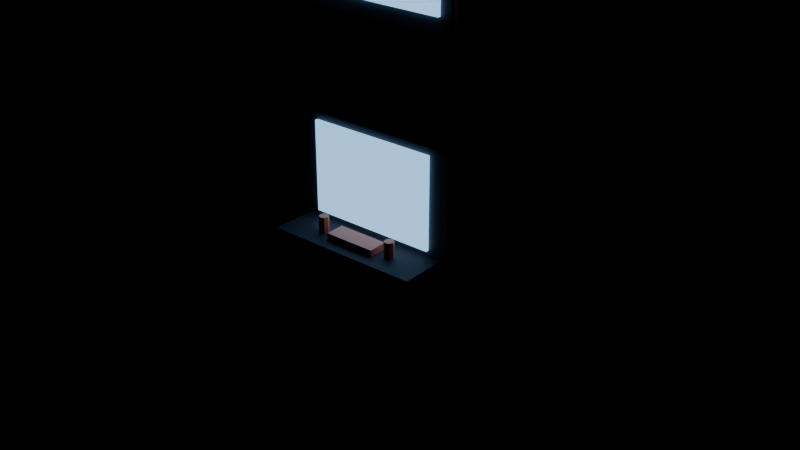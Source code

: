 # Source: living-arcade-cabinet.blend  (saved by Blender 5.2.44; exported with 4.5.12 LTS)
import bpy
from mathutils import Matrix  # noqa: F401  (used for matrix-valued properties, if any)

bpy.ops.wm.read_factory_settings(use_empty=True)
scene = bpy.context.scene
scene.name = 'Scene'

# ---- materials (node trees are filled in below, after node groups)
mat_mat_body = bpy.data.materials.new('MAT_Body')
mat_fx_screen = bpy.data.materials.new('FX_Screen')
mat_mat_accent = bpy.data.materials.new('MAT_Accent')
mat_mat_dark = bpy.data.materials.new('MAT_Dark')

# ---- material node trees
mat_mat_body.use_nodes = True; mat_mat_body.node_tree.nodes.clear()
_N = mat_mat_body.node_tree.nodes; _L = mat_mat_body.node_tree.links
n0 = _N.new('ShaderNodeBsdfPrincipled'); n0.name = 'Principled BSDF'; n0.location = (-200, 100)
n0.inputs[0].default_value = (0.12, 0.12, 0.15, 1.0)
n0.inputs[1].default_value = 0.2
n0.inputs[2].default_value = 0.6
n0.inputs[10].default_value = 0.005
n1 = _N.new('ShaderNodeOutputMaterial'); n1.name = 'Material Output'; n1.location = (200, 100)
_L.new(n0.outputs[0], n1.inputs[0])
n1.is_active_output = True
mat_fx_screen.use_nodes = True; mat_fx_screen.node_tree.nodes.clear()
_N = mat_fx_screen.node_tree.nodes; _L = mat_fx_screen.node_tree.links
n0 = _N.new('ShaderNodeBsdfPrincipled'); n0.name = 'Principled BSDF'; n0.location = (-200, 100)
n0.inputs[0].default_value = (0.15, 0.4, 0.85, 1.0)
n0.inputs[1].default_value = 0.1
n0.inputs[2].default_value = 0.3
n0.inputs[10].default_value = 0.005
n0.inputs[27].default_value = (0.3, 0.6, 0.95, 1.0)
n0.inputs[28].default_value = 1.5
n1 = _N.new('ShaderNodeOutputMaterial'); n1.name = 'Material Output'; n1.location = (200, 100)
_L.new(n0.outputs[0], n1.inputs[0])
n1.is_active_output = True
mat_mat_accent.use_nodes = True; mat_mat_accent.node_tree.nodes.clear()
_N = mat_mat_accent.node_tree.nodes; _L = mat_mat_accent.node_tree.links
n0 = _N.new('ShaderNodeBsdfPrincipled'); n0.name = 'Principled BSDF'; n0.location = (-200, 100)
n0.inputs[0].default_value = (0.95, 0.25, 0.15, 1.0)
n0.inputs[1].default_value = 0.1
n0.inputs[2].default_value = 0.4
n0.inputs[10].default_value = 0.005
n1 = _N.new('ShaderNodeOutputMaterial'); n1.name = 'Material Output'; n1.location = (200, 100)
_L.new(n0.outputs[0], n1.inputs[0])
n1.is_active_output = True
mat_mat_dark.use_nodes = True; mat_mat_dark.node_tree.nodes.clear()
_N = mat_mat_dark.node_tree.nodes; _L = mat_mat_dark.node_tree.links
n0 = _N.new('ShaderNodeBsdfPrincipled'); n0.name = 'Principled BSDF'; n0.location = (-200, 100)
n0.inputs[0].default_value = (0.06, 0.06, 0.08, 1.0)
n0.inputs[1].default_value = 0.2
n0.inputs[2].default_value = 0.7
n0.inputs[10].default_value = 0.005
n1 = _N.new('ShaderNodeOutputMaterial'); n1.name = 'Material Output'; n1.location = (200, 100)
_L.new(n0.outputs[0], n1.inputs[0])
n1.is_active_output = True

# ---- meshes
me_marqueebonnet_mesh = bpy.data.meshes.new('MarqueeBonnet_mesh')
me_marqueebonnet_mesh.from_pydata([(-0.26, -0.18, -0.15), (-0.26, -0.18, 0.15), (-0.26, 0.18, -0.15), (-0.26, 0.18, 0.15), (0.26, -0.18, -0.15), (0.26, -0.18, 0.15), (0.26, 0.18, -0.15), (0.26, 0.18, 0.15)], [], [(0, 1, 3, 2), (2, 3, 7, 6), (6, 7, 5, 4), (4, 5, 1, 0), (2, 6, 4, 0), (7, 3, 1, 5)])
me_marqueebonnet_mesh.materials.append(mat_mat_body)
me_marqueebonnet_mesh.update()
me_marqueesign_mesh = bpy.data.meshes.new('MarqueeSign_mesh')
me_marqueesign_mesh.from_pydata([(-0.22, -0.02, -0.06), (-0.22, -0.02, 0.06), (-0.22, 0.02, -0.06), (-0.22, 0.02, 0.06), (0.22, -0.02, -0.06), (0.22, -0.02, 0.06), (0.22, 0.02, -0.06), (0.22, 0.02, 0.06)], [], [(0, 1, 3, 2), (2, 3, 7, 6), (6, 7, 5, 4), (4, 5, 1, 0), (2, 6, 4, 0), (7, 3, 1, 5)])
me_marqueesign_mesh.materials.append(mat_fx_screen)
me_marqueesign_mesh.update()
me_trim_l_mesh = bpy.data.meshes.new('Trim_L_mesh')
me_trim_l_mesh.from_pydata([(-0.01, -0.18, -0.15), (-0.01, -0.18, 0.15), (-0.01, 0.18, -0.15), (-0.01, 0.18, 0.15), (0.01, -0.18, -0.15), (0.01, -0.18, 0.15), (0.01, 0.18, -0.15), (0.01, 0.18, 0.15)], [], [(0, 1, 3, 2), (2, 3, 7, 6), (6, 7, 5, 4), (4, 5, 1, 0), (2, 6, 4, 0), (7, 3, 1, 5)])
me_trim_l_mesh.materials.append(mat_mat_accent)
me_trim_l_mesh.update()
me_trim_r_mesh = bpy.data.meshes.new('Trim_R_mesh')
me_trim_r_mesh.from_pydata([(-0.01, -0.18, -0.15), (-0.01, -0.18, 0.15), (-0.01, 0.18, -0.15), (-0.01, 0.18, 0.15), (0.01, -0.18, -0.15), (0.01, -0.18, 0.15), (0.01, 0.18, -0.15), (0.01, 0.18, 0.15)], [], [(0, 1, 3, 2), (2, 3, 7, 6), (6, 7, 5, 4), (4, 5, 1, 0), (2, 6, 4, 0), (7, 3, 1, 5)])
me_trim_r_mesh.materials.append(mat_mat_accent)
me_trim_r_mesh.update()
me_cabinettorso_mesh = bpy.data.meshes.new('CabinetTorso_mesh')
me_cabinettorso_mesh.from_pydata([(-0.26, -0.19, -0.32), (-0.26, -0.19, 0.32), (-0.26, 0.19, -0.32), (-0.26, 0.19, 0.32), (0.26, -0.19, -0.32), (0.26, -0.19, 0.32), (0.26, 0.19, -0.32), (0.26, 0.19, 0.32)], [], [(0, 1, 3, 2), (2, 3, 7, 6), (6, 7, 5, 4), (4, 5, 1, 0), (2, 6, 4, 0), (7, 3, 1, 5)])
me_cabinettorso_mesh.materials.append(mat_mat_body)
me_cabinettorso_mesh.update()
me_screenface_mesh = bpy.data.meshes.new('ScreenFace_mesh')
me_screenface_mesh.from_pydata([(-0.2, -0.02, -0.14), (-0.2, -0.02, 0.14), (-0.2, 0.02, -0.14), (-0.2, 0.02, 0.14), (0.2, -0.02, -0.14), (0.2, -0.02, 0.14), (0.2, 0.02, -0.14), (0.2, 0.02, 0.14)], [], [(0, 1, 3, 2), (2, 3, 7, 6), (6, 7, 5, 4), (4, 5, 1, 0), (2, 6, 4, 0), (7, 3, 1, 5)])
me_screenface_mesh.materials.append(mat_fx_screen)
me_screenface_mesh.update()
me_controldeck_mesh = bpy.data.meshes.new('ControlDeck_mesh')
me_controldeck_mesh.from_pydata([(-0.24, -0.09, -0.04), (-0.24, -0.09, 0.04), (-0.24, 0.09, -0.04), (-0.24, 0.09, 0.04), (0.24, -0.09, -0.04), (0.24, -0.09, 0.04), (0.24, 0.09, -0.04), (0.24, 0.09, 0.04)], [], [(0, 1, 3, 2), (2, 3, 7, 6), (6, 7, 5, 4), (4, 5, 1, 0), (2, 6, 4, 0), (7, 3, 1, 5)])
me_controldeck_mesh.materials.append(mat_mat_dark)
me_controldeck_mesh.update()
me_ministick1_mesh = bpy.data.meshes.new('MiniStick1_mesh')
me_ministick1_mesh.from_pydata([(0.0, 0.015, -0.03), (0.0, 0.015, 0.03), (0.01061, 0.01061, -0.03), (0.01061, 0.01061, 0.03), (0.015, 0.0, -0.03), (0.015, 0.0, 0.03), (0.01061, -0.01061, -0.03), (0.01061, -0.01061, 0.03), (0.0, -0.015, -0.03), (0.0, -0.015, 0.03), (-0.01061, -0.01061, -0.03), (-0.01061, -0.01061, 0.03), (-0.015, 0.0, -0.03), (-0.015, 0.0, 0.03), (-0.01061, 0.01061, -0.03), (-0.01061, 0.01061, 0.03)], [], [(0, 1, 3, 2), (2, 3, 5, 4), (4, 5, 7, 6), (6, 7, 9, 8), (8, 9, 11, 10), (10, 11, 13, 12), (3, 1, 15, 13, 11, 9, 7, 5), (12, 13, 15, 14), (14, 15, 1, 0), (0, 2, 4, 6, 8, 10, 12, 14)])
me_ministick1_mesh.materials.append(mat_mat_accent)
me_ministick1_mesh.update()
me_ministick2_mesh = bpy.data.meshes.new('MiniStick2_mesh')
me_ministick2_mesh.from_pydata([(0.0, 0.015, -0.03), (0.0, 0.015, 0.03), (0.01061, 0.01061, -0.03), (0.01061, 0.01061, 0.03), (0.015, 0.0, -0.03), (0.015, 0.0, 0.03), (0.01061, -0.01061, -0.03), (0.01061, -0.01061, 0.03), (0.0, -0.015, -0.03), (0.0, -0.015, 0.03), (-0.01061, -0.01061, -0.03), (-0.01061, -0.01061, 0.03), (-0.015, 0.0, -0.03), (-0.015, 0.0, 0.03), (-0.01061, 0.01061, -0.03), (-0.01061, 0.01061, 0.03)], [], [(0, 1, 3, 2), (2, 3, 5, 4), (4, 5, 7, 6), (6, 7, 9, 8), (8, 9, 11, 10), (10, 11, 13, 12), (3, 1, 15, 13, 11, 9, 7, 5), (12, 13, 15, 14), (14, 15, 1, 0), (0, 2, 4, 6, 8, 10, 12, 14)])
me_ministick2_mesh.materials.append(mat_mat_accent)
me_ministick2_mesh.update()
me_buttonstrip_mesh = bpy.data.meshes.new('ButtonStrip_mesh')
me_buttonstrip_mesh.from_pydata([(-0.08, -0.03, -0.01), (-0.08, -0.03, 0.01), (-0.08, 0.03, -0.01), (-0.08, 0.03, 0.01), (0.08, -0.03, -0.01), (0.08, -0.03, 0.01), (0.08, 0.03, -0.01), (0.08, 0.03, 0.01)], [], [(0, 1, 3, 2), (2, 3, 7, 6), (6, 7, 5, 4), (4, 5, 1, 0), (2, 6, 4, 0), (7, 3, 1, 5)])
me_buttonstrip_mesh.materials.append(mat_mat_accent)
me_buttonstrip_mesh.update()
me_coindoor_mesh = bpy.data.meshes.new('CoinDoor_mesh')
me_coindoor_mesh.from_pydata([(-0.14, -0.02, -0.11), (-0.14, -0.02, 0.11), (-0.14, 0.02, -0.11), (-0.14, 0.02, 0.11), (0.14, -0.02, -0.11), (0.14, -0.02, 0.11), (0.14, 0.02, -0.11), (0.14, 0.02, 0.11)], [], [(0, 1, 3, 2), (2, 3, 7, 6), (6, 7, 5, 4), (4, 5, 1, 0), (2, 6, 4, 0), (7, 3, 1, 5)])
me_coindoor_mesh.materials.append(mat_mat_dark)
me_coindoor_mesh.update()
me_coininsert_mesh = bpy.data.meshes.new('CoinInsert_mesh')
me_coininsert_mesh.from_pydata([(-0.08, -0.01, -0.02), (-0.08, -0.01, 0.02), (-0.08, 0.01, -0.02), (-0.08, 0.01, 0.02), (0.08, -0.01, -0.02), (0.08, -0.01, 0.02), (0.08, 0.01, -0.02), (0.08, 0.01, 0.02)], [], [(0, 1, 3, 2), (2, 3, 7, 6), (6, 7, 5, 4), (4, 5, 1, 0), (2, 6, 4, 0), (7, 3, 1, 5)])
me_coininsert_mesh.materials.append(mat_mat_accent)
me_coininsert_mesh.update()
me_sideart_l_mesh = bpy.data.meshes.new('SideArt_L_mesh')
me_sideart_l_mesh.from_pydata([(-0.01, -0.12, -0.2), (-0.01, -0.12, 0.2), (-0.01, 0.12, -0.2), (-0.01, 0.12, 0.2), (0.01, -0.12, -0.2), (0.01, -0.12, 0.2), (0.01, 0.12, -0.2), (0.01, 0.12, 0.2)], [], [(0, 1, 3, 2), (2, 3, 7, 6), (6, 7, 5, 4), (4, 5, 1, 0), (2, 6, 4, 0), (7, 3, 1, 5)])
me_sideart_l_mesh.materials.append(mat_mat_accent)
me_sideart_l_mesh.update()
me_sideart_r_mesh = bpy.data.meshes.new('SideArt_R_mesh')
me_sideart_r_mesh.from_pydata([(-0.01, -0.12, -0.2), (-0.01, -0.12, 0.2), (-0.01, 0.12, -0.2), (-0.01, 0.12, 0.2), (0.01, -0.12, -0.2), (0.01, -0.12, 0.2), (0.01, 0.12, -0.2), (0.01, 0.12, 0.2)], [], [(0, 1, 3, 2), (2, 3, 7, 6), (6, 7, 5, 4), (4, 5, 1, 0), (2, 6, 4, 0), (7, 3, 1, 5)])
me_sideart_r_mesh.materials.append(mat_mat_accent)
me_sideart_r_mesh.update()
me_arm_l_mesh = bpy.data.meshes.new('Arm_L_mesh')
me_arm_l_mesh.from_pydata([(0.0, 0.05, -0.18), (0.0, 0.05, 0.18), (0.02939, 0.04045, -0.18), (0.02939, 0.04045, 0.18), (0.04755, 0.01545, -0.18), (0.04755, 0.01545, 0.18), (0.04755, -0.01545, -0.18), (0.04755, -0.01545, 0.18), (0.02939, -0.04045, -0.18), (0.02939, -0.04045, 0.18), (0.0, -0.05, -0.18), (0.0, -0.05, 0.18), (-0.02939, -0.04045, -0.18), (-0.02939, -0.04045, 0.18), (-0.04755, -0.01545, -0.18), (-0.04755, -0.01545, 0.18), (-0.04755, 0.01545, -0.18), (-0.04755, 0.01545, 0.18), (-0.02939, 0.04045, -0.18), (-0.02939, 0.04045, 0.18)], [], [(0, 1, 3, 2), (2, 3, 5, 4), (4, 5, 7, 6), (6, 7, 9, 8), (8, 9, 11, 10), (10, 11, 13, 12), (12, 13, 15, 14), (14, 15, 17, 16), (3, 1, 19, 17, 15, 13, 11, 9, 7, 5), (16, 17, 19, 18), (18, 19, 1, 0), (0, 2, 4, 6, 8, 10, 12, 14, 16, 18)])
me_arm_l_mesh.materials.append(mat_mat_dark)
me_arm_l_mesh.update()
me_balltop_l_mesh = bpy.data.meshes.new('BallTop_L_mesh')
me_balltop_l_mesh.from_pydata([(0.0, 0.0, -0.07), (0.05065, -0.0368, -0.03131), (-0.01935, -0.05955, -0.03131), (-0.06261, 0.0, -0.03131), (-0.01935, 0.05955, -0.03131), (0.05065, 0.0368, -0.03131), (0.01935, -0.05955, 0.03131), (-0.05065, -0.0368, 0.03131), (-0.05065, 0.0368, 0.03131), (0.01935, 0.05955, 0.03131), (0.06261, 0.0, 0.03131), (0.0, 0.0, 0.07), (-0.01137, -0.035, -0.05955), (0.02977, -0.02163, -0.05955), (0.0184, -0.05663, -0.0368), (0.05955, 0.0, -0.0368), (0.02977, 0.02163, -0.05955), (-0.0368, 0.0, -0.05955), (-0.04817, -0.035, -0.0368), (-0.01137, 0.035, -0.05955), (-0.04817, 0.035, -0.0368), (0.0184, 0.05663, -0.0368), (0.06657, -0.02163, 0.0), (0.06657, 0.02163, 0.0), (0.0, -0.07, 0.0), (0.04114, -0.05663, 0.0), (-0.06657, -0.02163, 0.0), (-0.04114, -0.05663, 0.0), (-0.04114, 0.05663, 0.0), (-0.06657, 0.02163, 0.0), (0.04114, 0.05663, 0.0), (0.0, 0.07, 0.0), (0.04817, -0.035, 0.0368), (-0.0184, -0.05663, 0.0368), (-0.05955, 0.0, 0.0368), (-0.0184, 0.05663, 0.0368), (0.04817, 0.035, 0.0368), (0.01137, -0.035, 0.05955), (0.0368, 0.0, 0.05955), (-0.02977, -0.02163, 0.05955), (-0.02977, 0.02163, 0.05955), (0.01137, 0.035, 0.05955)], [], [(0, 13, 12), (1, 13, 15), (0, 12, 17), (0, 17, 19), (0, 19, 16), (1, 15, 22), (2, 14, 24), (3, 18, 26), (4, 20, 28), (5, 21, 30), (1, 22, 25), (2, 24, 27), (3, 26, 29), (4, 28, 31), (5, 30, 23), (6, 32, 37), (7, 33, 39), (8, 34, 40), (9, 35, 41), (10, 36, 38), (38, 41, 11), (38, 36, 41), (36, 9, 41), (41, 40, 11), (41, 35, 40), (35, 8, 40), (40, 39, 11), (40, 34, 39), (34, 7, 39), (39, 37, 11), (39, 33, 37), (33, 6, 37), (37, 38, 11), (37, 32, 38), (32, 10, 38), (23, 36, 10), (23, 30, 36), (30, 9, 36), (31, 35, 9), (31, 28, 35), (28, 8, 35), (29, 34, 8), (29, 26, 34), (26, 7, 34), (27, 33, 7), (27, 24, 33), (24, 6, 33), (25, 32, 6), (25, 22, 32), (22, 10, 32), (30, 31, 9), (30, 21, 31), (21, 4, 31), (28, 29, 8), (28, 20, 29), (20, 3, 29), (26, 27, 7), (26, 18, 27), (18, 2, 27), (24, 25, 6), (24, 14, 25), (14, 1, 25), (22, 23, 10), (22, 15, 23), (15, 5, 23), (16, 21, 5), (16, 19, 21), (19, 4, 21), (19, 20, 4), (19, 17, 20), (17, 3, 20), (17, 18, 3), (17, 12, 18), (12, 2, 18), (15, 16, 5), (15, 13, 16), (13, 0, 16), (12, 14, 2), (12, 13, 14), (13, 1, 14)])
me_balltop_l_mesh.materials.append(mat_mat_accent)
me_balltop_l_mesh.update()
me_arm_r_mesh = bpy.data.meshes.new('Arm_R_mesh')
me_arm_r_mesh.from_pydata([(0.0, 0.05, -0.18), (0.0, 0.05, 0.18), (0.02939, 0.04045, -0.18), (0.02939, 0.04045, 0.18), (0.04755, 0.01545, -0.18), (0.04755, 0.01545, 0.18), (0.04755, -0.01545, -0.18), (0.04755, -0.01545, 0.18), (0.02939, -0.04045, -0.18), (0.02939, -0.04045, 0.18), (0.0, -0.05, -0.18), (0.0, -0.05, 0.18), (-0.02939, -0.04045, -0.18), (-0.02939, -0.04045, 0.18), (-0.04755, -0.01545, -0.18), (-0.04755, -0.01545, 0.18), (-0.04755, 0.01545, -0.18), (-0.04755, 0.01545, 0.18), (-0.02939, 0.04045, -0.18), (-0.02939, 0.04045, 0.18)], [], [(0, 1, 3, 2), (2, 3, 5, 4), (4, 5, 7, 6), (6, 7, 9, 8), (8, 9, 11, 10), (10, 11, 13, 12), (12, 13, 15, 14), (14, 15, 17, 16), (3, 1, 19, 17, 15, 13, 11, 9, 7, 5), (16, 17, 19, 18), (18, 19, 1, 0), (0, 2, 4, 6, 8, 10, 12, 14, 16, 18)])
me_arm_r_mesh.materials.append(mat_mat_dark)
me_arm_r_mesh.update()
me_balltop_r_mesh = bpy.data.meshes.new('BallTop_R_mesh')
me_balltop_r_mesh.from_pydata([(0.0, 0.0, -0.07), (0.05065, -0.0368, -0.03131), (-0.01935, -0.05955, -0.03131), (-0.06261, 0.0, -0.03131), (-0.01935, 0.05955, -0.03131), (0.05065, 0.0368, -0.03131), (0.01935, -0.05955, 0.03131), (-0.05065, -0.0368, 0.03131), (-0.05065, 0.0368, 0.03131), (0.01935, 0.05955, 0.03131), (0.06261, 0.0, 0.03131), (0.0, 0.0, 0.07), (-0.01137, -0.035, -0.05955), (0.02977, -0.02163, -0.05955), (0.0184, -0.05663, -0.0368), (0.05955, 0.0, -0.0368), (0.02977, 0.02163, -0.05955), (-0.0368, 0.0, -0.05955), (-0.04817, -0.035, -0.0368), (-0.01137, 0.035, -0.05955), (-0.04817, 0.035, -0.0368), (0.0184, 0.05663, -0.0368), (0.06657, -0.02163, 0.0), (0.06657, 0.02163, 0.0), (0.0, -0.07, 0.0), (0.04114, -0.05663, 0.0), (-0.06657, -0.02163, 0.0), (-0.04114, -0.05663, 0.0), (-0.04114, 0.05663, 0.0), (-0.06657, 0.02163, 0.0), (0.04114, 0.05663, 0.0), (0.0, 0.07, 0.0), (0.04817, -0.035, 0.0368), (-0.0184, -0.05663, 0.0368), (-0.05955, 0.0, 0.0368), (-0.0184, 0.05663, 0.0368), (0.04817, 0.035, 0.0368), (0.01137, -0.035, 0.05955), (0.0368, 0.0, 0.05955), (-0.02977, -0.02163, 0.05955), (-0.02977, 0.02163, 0.05955), (0.01137, 0.035, 0.05955)], [], [(0, 13, 12), (1, 13, 15), (0, 12, 17), (0, 17, 19), (0, 19, 16), (1, 15, 22), (2, 14, 24), (3, 18, 26), (4, 20, 28), (5, 21, 30), (1, 22, 25), (2, 24, 27), (3, 26, 29), (4, 28, 31), (5, 30, 23), (6, 32, 37), (7, 33, 39), (8, 34, 40), (9, 35, 41), (10, 36, 38), (38, 41, 11), (38, 36, 41), (36, 9, 41), (41, 40, 11), (41, 35, 40), (35, 8, 40), (40, 39, 11), (40, 34, 39), (34, 7, 39), (39, 37, 11), (39, 33, 37), (33, 6, 37), (37, 38, 11), (37, 32, 38), (32, 10, 38), (23, 36, 10), (23, 30, 36), (30, 9, 36), (31, 35, 9), (31, 28, 35), (28, 8, 35), (29, 34, 8), (29, 26, 34), (26, 7, 34), (27, 33, 7), (27, 24, 33), (24, 6, 33), (25, 32, 6), (25, 22, 32), (22, 10, 32), (30, 31, 9), (30, 21, 31), (21, 4, 31), (28, 29, 8), (28, 20, 29), (20, 3, 29), (26, 27, 7), (26, 18, 27), (18, 2, 27), (24, 25, 6), (24, 14, 25), (14, 1, 25), (22, 23, 10), (22, 15, 23), (15, 5, 23), (16, 21, 5), (16, 19, 21), (19, 4, 21), (19, 20, 4), (19, 17, 20), (17, 3, 20), (17, 18, 3), (17, 12, 18), (12, 2, 18), (15, 16, 5), (15, 13, 16), (13, 0, 16), (12, 14, 2), (12, 13, 14), (13, 1, 14)])
me_balltop_r_mesh.materials.append(mat_mat_accent)
me_balltop_r_mesh.update()
me_leg_l_mesh = bpy.data.meshes.new('Leg_L_mesh')
me_leg_l_mesh.from_pydata([(0.0, 0.06, -0.1), (0.0, 0.06, 0.1), (0.03527, 0.04854, -0.1), (0.03527, 0.04854, 0.1), (0.05706, 0.01854, -0.1), (0.05706, 0.01854, 0.1), (0.05706, -0.01854, -0.1), (0.05706, -0.01854, 0.1), (0.03527, -0.04854, -0.1), (0.03527, -0.04854, 0.1), (0.0, -0.06, -0.1), (0.0, -0.06, 0.1), (-0.03527, -0.04854, -0.1), (-0.03527, -0.04854, 0.1), (-0.05706, -0.01854, -0.1), (-0.05706, -0.01854, 0.1), (-0.05706, 0.01854, -0.1), (-0.05706, 0.01854, 0.1), (-0.03527, 0.04854, -0.1), (-0.03527, 0.04854, 0.1)], [], [(0, 1, 3, 2), (2, 3, 5, 4), (4, 5, 7, 6), (6, 7, 9, 8), (8, 9, 11, 10), (10, 11, 13, 12), (12, 13, 15, 14), (14, 15, 17, 16), (3, 1, 19, 17, 15, 13, 11, 9, 7, 5), (16, 17, 19, 18), (18, 19, 1, 0), (0, 2, 4, 6, 8, 10, 12, 14, 16, 18)])
me_leg_l_mesh.materials.append(mat_mat_dark)
me_leg_l_mesh.update()
me_casterboot_l_mesh = bpy.data.meshes.new('CasterBoot_L_mesh')
me_casterboot_l_mesh.from_pydata([(-0.09, -0.13, -0.06), (-0.09, -0.13, 0.06), (-0.09, 0.13, -0.06), (-0.09, 0.13, 0.06), (0.09, -0.13, -0.06), (0.09, -0.13, 0.06), (0.09, 0.13, -0.06), (0.09, 0.13, 0.06)], [], [(0, 1, 3, 2), (2, 3, 7, 6), (6, 7, 5, 4), (4, 5, 1, 0), (2, 6, 4, 0), (7, 3, 1, 5)])
me_casterboot_l_mesh.materials.append(mat_mat_body)
me_casterboot_l_mesh.update()
me_rim_l_mesh = bpy.data.meshes.new('Rim_L_mesh')
me_rim_l_mesh.from_pydata([(-0.095, -0.135, -0.02), (-0.095, -0.135, 0.02), (-0.095, 0.135, -0.02), (-0.095, 0.135, 0.02), (0.095, -0.135, -0.02), (0.095, -0.135, 0.02), (0.095, 0.135, -0.02), (0.095, 0.135, 0.02)], [], [(0, 1, 3, 2), (2, 3, 7, 6), (6, 7, 5, 4), (4, 5, 1, 0), (2, 6, 4, 0), (7, 3, 1, 5)])
me_rim_l_mesh.materials.append(mat_mat_accent)
me_rim_l_mesh.update()
me_leg_r_mesh = bpy.data.meshes.new('Leg_R_mesh')
me_leg_r_mesh.from_pydata([(0.0, 0.06, -0.1), (0.0, 0.06, 0.1), (0.03527, 0.04854, -0.1), (0.03527, 0.04854, 0.1), (0.05706, 0.01854, -0.1), (0.05706, 0.01854, 0.1), (0.05706, -0.01854, -0.1), (0.05706, -0.01854, 0.1), (0.03527, -0.04854, -0.1), (0.03527, -0.04854, 0.1), (0.0, -0.06, -0.1), (0.0, -0.06, 0.1), (-0.03527, -0.04854, -0.1), (-0.03527, -0.04854, 0.1), (-0.05706, -0.01854, -0.1), (-0.05706, -0.01854, 0.1), (-0.05706, 0.01854, -0.1), (-0.05706, 0.01854, 0.1), (-0.03527, 0.04854, -0.1), (-0.03527, 0.04854, 0.1)], [], [(0, 1, 3, 2), (2, 3, 5, 4), (4, 5, 7, 6), (6, 7, 9, 8), (8, 9, 11, 10), (10, 11, 13, 12), (12, 13, 15, 14), (14, 15, 17, 16), (3, 1, 19, 17, 15, 13, 11, 9, 7, 5), (16, 17, 19, 18), (18, 19, 1, 0), (0, 2, 4, 6, 8, 10, 12, 14, 16, 18)])
me_leg_r_mesh.materials.append(mat_mat_dark)
me_leg_r_mesh.update()
me_casterboot_r_mesh = bpy.data.meshes.new('CasterBoot_R_mesh')
me_casterboot_r_mesh.from_pydata([(-0.09, -0.13, -0.06), (-0.09, -0.13, 0.06), (-0.09, 0.13, -0.06), (-0.09, 0.13, 0.06), (0.09, -0.13, -0.06), (0.09, -0.13, 0.06), (0.09, 0.13, -0.06), (0.09, 0.13, 0.06)], [], [(0, 1, 3, 2), (2, 3, 7, 6), (6, 7, 5, 4), (4, 5, 1, 0), (2, 6, 4, 0), (7, 3, 1, 5)])
me_casterboot_r_mesh.materials.append(mat_mat_body)
me_casterboot_r_mesh.update()
me_rim_r_mesh = bpy.data.meshes.new('Rim_R_mesh')
me_rim_r_mesh.from_pydata([(-0.095, -0.135, -0.02), (-0.095, -0.135, 0.02), (-0.095, 0.135, -0.02), (-0.095, 0.135, 0.02), (0.095, -0.135, -0.02), (0.095, -0.135, 0.02), (0.095, 0.135, -0.02), (0.095, 0.135, 0.02)], [], [(0, 1, 3, 2), (2, 3, 7, 6), (6, 7, 5, 4), (4, 5, 1, 0), (2, 6, 4, 0), (7, 3, 1, 5)])
me_rim_r_mesh.materials.append(mat_mat_accent)
me_rim_r_mesh.update()

# ---- objects
ob_ava_living_arcade_cabinet_root = bpy.data.objects.new('AVA_living-arcade-cabinet_ROOT', None)
ob_al_rig = bpy.data.objects.new('AL_Rig', None)
ob_al_root = bpy.data.objects.new('AL_Root', None)
ob_al_head = bpy.data.objects.new('AL_Head', None)
ob_al_arm_l = bpy.data.objects.new('AL_Arm_L', None)
ob_al_arm_r = bpy.data.objects.new('AL_Arm_R', None)
ob_al_leg_l = bpy.data.objects.new('AL_Leg_L', None)
ob_al_leg_r = bpy.data.objects.new('AL_Leg_R', None)
ob_marqueebonnet = bpy.data.objects.new('MarqueeBonnet', me_marqueebonnet_mesh)
ob_marqueesign = bpy.data.objects.new('MarqueeSign', me_marqueesign_mesh)
ob_trim_l = bpy.data.objects.new('Trim_L', me_trim_l_mesh)
ob_trim_r = bpy.data.objects.new('Trim_R', me_trim_r_mesh)
ob_cabinettorso = bpy.data.objects.new('CabinetTorso', me_cabinettorso_mesh)
ob_screenface = bpy.data.objects.new('ScreenFace', me_screenface_mesh)
ob_controldeck = bpy.data.objects.new('ControlDeck', me_controldeck_mesh)
ob_ministick1 = bpy.data.objects.new('MiniStick1', me_ministick1_mesh)
ob_ministick2 = bpy.data.objects.new('MiniStick2', me_ministick2_mesh)
ob_buttonstrip = bpy.data.objects.new('ButtonStrip', me_buttonstrip_mesh)
ob_coindoor = bpy.data.objects.new('CoinDoor', me_coindoor_mesh)
ob_coininsert = bpy.data.objects.new('CoinInsert', me_coininsert_mesh)
ob_sideart_l = bpy.data.objects.new('SideArt_L', me_sideart_l_mesh)
ob_sideart_r = bpy.data.objects.new('SideArt_R', me_sideart_r_mesh)
ob_arm_l = bpy.data.objects.new('Arm_L', me_arm_l_mesh)
ob_balltop_l = bpy.data.objects.new('BallTop_L', me_balltop_l_mesh)
ob_arm_r = bpy.data.objects.new('Arm_R', me_arm_r_mesh)
ob_balltop_r = bpy.data.objects.new('BallTop_R', me_balltop_r_mesh)
ob_leg_l = bpy.data.objects.new('Leg_L', me_leg_l_mesh)
ob_casterboot_l = bpy.data.objects.new('CasterBoot_L', me_casterboot_l_mesh)
ob_rim_l = bpy.data.objects.new('Rim_L', me_rim_l_mesh)
ob_leg_r = bpy.data.objects.new('Leg_R', me_leg_r_mesh)
ob_casterboot_r = bpy.data.objects.new('CasterBoot_R', me_casterboot_r_mesh)
ob_rim_r = bpy.data.objects.new('Rim_R', me_rim_r_mesh)

# ---- transforms, parenting, visibility, modifiers, constraints
ob_ava_living_arcade_cabinet_root.location = (0.0, 0.0, 0.0)
ob_al_rig.parent = ob_ava_living_arcade_cabinet_root
ob_al_rig.location = (0.0, 0.0, 0.0)
ob_al_root.parent = ob_al_rig
ob_al_root.location = (0.0, 0.0, 0.9)
ob_al_head.parent = ob_al_rig
ob_al_head.location = (0.0, 0.0, 1.45)
ob_al_arm_l.parent = ob_al_rig
ob_al_arm_l.location = (-0.38, 0.0, 1.2)
ob_al_arm_r.parent = ob_al_rig
ob_al_arm_r.location = (0.38, 0.0, 1.2)
ob_al_leg_l.parent = ob_al_rig
ob_al_leg_l.location = (-0.18, 0.0, 0.4)
ob_al_leg_r.parent = ob_al_rig
ob_al_leg_r.location = (0.18, 0.0, 0.4)
ob_marqueebonnet.parent = ob_al_head
ob_marqueebonnet.location = (0.0, 0.0, 0.15)
ob_marqueesign.parent = ob_al_head
ob_marqueesign.location = (0.0, -0.17, 0.2)
ob_trim_l.parent = ob_al_head
ob_trim_l.location = (-0.265, 0.0, 0.15)
ob_trim_r.parent = ob_al_head
ob_trim_r.location = (0.265, 0.0, 0.15)
ob_cabinettorso.parent = ob_al_root
ob_cabinettorso.location = (0.0, 0.0, 0.02)
ob_screenface.parent = ob_al_root
ob_screenface.location = (0.0, -0.18, 0.18)
ob_controldeck.parent = ob_al_root
ob_controldeck.location = (0.0, -0.24, -0.02)
ob_ministick1.parent = ob_al_root
ob_ministick1.location = (-0.12, -0.26, 0.04)
ob_ministick2.parent = ob_al_root
ob_ministick2.location = (0.12, -0.26, 0.04)
ob_buttonstrip.parent = ob_al_root
ob_buttonstrip.location = (0.0, -0.26, 0.03)
ob_coindoor.parent = ob_al_root
ob_coindoor.location = (0.0, -0.18, -0.2)
ob_coininsert.parent = ob_al_root
ob_coininsert.location = (0.0, -0.205, -0.16)
ob_sideart_l.parent = ob_al_root
ob_sideart_l.location = (-0.265, 0.0, 0.02)
ob_sideart_r.parent = ob_al_root
ob_sideart_r.location = (0.265, 0.0, 0.02)
ob_arm_l.parent = ob_al_arm_l
ob_arm_l.location = (0.0, 0.0, -0.24)
ob_balltop_l.parent = ob_al_arm_l
ob_balltop_l.location = (0.0, 0.0, -0.45)
ob_arm_r.parent = ob_al_arm_r
ob_arm_r.location = (0.0, 0.0, -0.24)
ob_balltop_r.parent = ob_al_arm_r
ob_balltop_r.location = (0.0, 0.0, -0.45)
ob_leg_l.parent = ob_al_leg_l
ob_leg_l.location = (0.0, 0.0, -0.1)
ob_casterboot_l.parent = ob_al_leg_l
ob_casterboot_l.location = (0.0, -0.04, -0.27)
ob_rim_l.parent = ob_al_leg_l
ob_rim_l.location = (0.0, -0.04, -0.32)
ob_leg_r.parent = ob_al_leg_r
ob_leg_r.location = (0.0, 0.0, -0.1)
ob_casterboot_r.parent = ob_al_leg_r
ob_casterboot_r.location = (0.0, -0.04, -0.27)
ob_rim_r.parent = ob_al_leg_r
ob_rim_r.location = (0.0, -0.04, -0.32)

# ---- collection membership
scene.collection.objects.link(ob_ava_living_arcade_cabinet_root)
scene.collection.objects.link(ob_al_rig)
scene.collection.objects.link(ob_al_root)
scene.collection.objects.link(ob_al_head)
scene.collection.objects.link(ob_al_arm_l)
scene.collection.objects.link(ob_al_arm_r)
scene.collection.objects.link(ob_al_leg_l)
scene.collection.objects.link(ob_al_leg_r)
scene.collection.objects.link(ob_marqueebonnet)
scene.collection.objects.link(ob_marqueesign)
scene.collection.objects.link(ob_trim_l)
scene.collection.objects.link(ob_trim_r)
scene.collection.objects.link(ob_cabinettorso)
scene.collection.objects.link(ob_screenface)
scene.collection.objects.link(ob_controldeck)
scene.collection.objects.link(ob_ministick1)
scene.collection.objects.link(ob_ministick2)
scene.collection.objects.link(ob_buttonstrip)
scene.collection.objects.link(ob_coindoor)
scene.collection.objects.link(ob_coininsert)
scene.collection.objects.link(ob_sideart_l)
scene.collection.objects.link(ob_sideart_r)
scene.collection.objects.link(ob_arm_l)
scene.collection.objects.link(ob_balltop_l)
scene.collection.objects.link(ob_arm_r)
scene.collection.objects.link(ob_balltop_r)
scene.collection.objects.link(ob_leg_l)
scene.collection.objects.link(ob_casterboot_l)
scene.collection.objects.link(ob_rim_l)
scene.collection.objects.link(ob_leg_r)
scene.collection.objects.link(ob_casterboot_r)
scene.collection.objects.link(ob_rim_r)

# ---- scene / render settings (as saved in the file)
scene.frame_start = 1; scene.frame_end = 250; scene.frame_set(1)
scene.render.engine = 'BLENDER_EEVEE_NEXT'
scene.render.bake_bias = 0.0
scene.render.bake_samples = 0
scene.render.compositor_device = 'GPU'
scene.eevee.use_volume_custom_range = False
scene.eevee.fast_gi_thickness_near = 0.1
scene.eevee.fast_gi_thickness_far = 0.0
scene.eevee.ray_tracing_options.screen_trace_thickness = 0.1
bpy.context.view_layer.update()

# ---- added for rendering (the .blend has no active camera): camera
cam_auto = bpy.data.cameras.new('AutoCamera')
cam_auto.lens = 50.0
cam_auto.sensor_width = 36.0
cam_auto.clip_end = 1000.0
ob_auto_camera = bpy.data.objects.new('AutoCamera', cam_auto)
scene.collection.objects.link(ob_auto_camera)
ob_auto_camera.location = (1.83284, -2.2694, 2.37127)
ob_auto_camera.rotation_euler = (1.09748, -7.21219e-08, 0.694738)
scene.camera = ob_auto_camera
bpy.context.view_layer.update()
